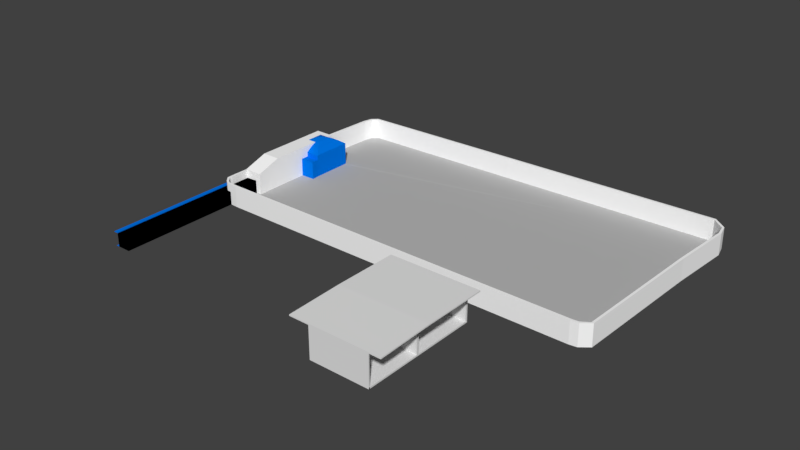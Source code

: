 # Source: esse_vai.blend  (saved by Blender 2.79.0; exported with 4.5.12 LTS)
import bpy
from mathutils import Matrix  # noqa: F401  (used for matrix-valued properties, if any)

bpy.ops.wm.read_factory_settings(use_empty=True)
scene = bpy.context.scene
scene.name = 'Scene'

# ---- collections
col_collection_1 = bpy.data.collections.new('Collection 1'); scene.collection.children.link(col_collection_1)

# ---- materials (node trees are filled in below, after node groups)
mat_piso = bpy.data.materials.new('piso')
mat_piso.alpha_threshold = 0.0
mat_piso.use_transparent_shadow = False
mat_piso.diffuse_color = (0.8, 0.7461, 0.6541, 1.0)
mat_piso.roughness = 0.5
mat_agua = bpy.data.materials.new('agua')
mat_agua.alpha_threshold = 0.0
mat_agua.use_transparent_shadow = False
mat_agua.diffuse_color = (0.007238, 0.3465, 0.8, 1.0)
mat_agua.roughness = 0.5
mat_boia = bpy.data.materials.new('boia')
mat_boia.alpha_threshold = 0.0
mat_boia.use_transparent_shadow = False
mat_boia.diffuse_color = (0.8, 0.678, 0.01439, 1.0)
mat_boia.roughness = 0.5
mat_boia.specular_intensity = 0.1756
mat_piso_001 = bpy.data.materials.new('piso.001')
mat_piso_001.alpha_threshold = 0.0
mat_piso_001.use_transparent_shadow = False
mat_piso_001.diffuse_color = (0.8, 0.7461, 0.6541, 1.0)
mat_piso_001.roughness = 0.5
mat_agua_001 = bpy.data.materials.new('agua.001')
mat_agua_001.alpha_threshold = 0.0
mat_agua_001.use_transparent_shadow = False
mat_agua_001.diffuse_color = (0.007238, 0.3465, 0.8, 1.0)
mat_agua_001.roughness = 0.5
mat_boia_001 = bpy.data.materials.new('boia.001')
mat_boia_001.alpha_threshold = 0.0
mat_boia_001.use_transparent_shadow = False
mat_boia_001.diffuse_color = (0.8, 0.678, 0.01439, 1.0)
mat_boia_001.roughness = 0.5
mat_boia_001.specular_intensity = 0.1756
mat_a = bpy.data.materials.new('A')
mat_a.alpha_threshold = 0.0
mat_a.use_transparent_shadow = False
mat_a.diffuse_color = (0.0, 0.1785, 0.8, 1.0)
mat_a.roughness = 0.5
mat_a.specular_intensity = 0.02632
mat_a_004 = bpy.data.materials.new('A.004')
mat_a_004.alpha_threshold = 0.0
mat_a_004.use_transparent_shadow = False
mat_a_004.diffuse_color = (0.0, 0.1785, 0.8, 1.0)
mat_a_004.roughness = 0.5
mat_a_004.specular_intensity = 0.02632
mat_a_005 = bpy.data.materials.new('A.005')
mat_a_005.alpha_threshold = 0.0
mat_a_005.use_transparent_shadow = False
mat_a_005.diffuse_color = (0.0, 0.1785, 0.8, 1.0)
mat_a_005.roughness = 0.5
mat_a_005.specular_intensity = 0.02632
mat_a_006 = bpy.data.materials.new('A.006')
mat_a_006.alpha_threshold = 0.0
mat_a_006.use_transparent_shadow = False
mat_a_006.diffuse_color = (0.0, 0.1785, 0.8, 1.0)
mat_a_006.roughness = 0.5
mat_a_006.specular_intensity = 0.02632
mat_a_007 = bpy.data.materials.new('A.007')
mat_a_007.alpha_threshold = 0.0
mat_a_007.use_transparent_shadow = False
mat_a_007.diffuse_color = (0.0, 0.1785, 0.8, 1.0)
mat_a_007.roughness = 0.5
mat_a_007.specular_intensity = 0.02632
mat_a_008 = bpy.data.materials.new('A.008')
mat_a_008.alpha_threshold = 0.0
mat_a_008.use_transparent_shadow = False
mat_a_008.diffuse_color = (0.0, 0.1785, 0.8, 1.0)
mat_a_008.roughness = 0.5
mat_a_008.specular_intensity = 0.02632
mat_branco = bpy.data.materials.new('branco')
mat_branco.alpha_threshold = 0.0
mat_branco.use_transparent_shadow = False
mat_branco.diffuse_color = (1.0, 1.0, 1.0, 1.0)
mat_branco.roughness = 0.5
mat_branco.specular_intensity = 0.0
mat_chao = bpy.data.materials.new('chao')
mat_chao.alpha_threshold = 0.0
mat_chao.use_transparent_shadow = False
mat_chao.diffuse_color = (0.4869, 0.4869, 0.4869, 1.0)
mat_chao.roughness = 0.5

# ---- material node trees

# ---- world
world_world = bpy.data.worlds.new('World'); scene.world = world_world
world_world.color = (0.05088, 0.05088, 0.05088)
world_world.use_sun_shadow = False
world_world.sun_shadow_jitter_overblur = 0.0
world_world.cycles.sampling_method = 'MANUAL'

# ---- meshes
me_plane_003 = bpy.data.meshes.new('Plane.003')
me_plane_003.from_pydata([(-0.2628, -0.801, 0.07502), (-0.2628, -0.801, 0.09745), (-0.2628, 0.8015, 0.07502), (-0.2628, 0.8015, 0.09745), (-0.2294, -0.801, 0.07502), (-0.2294, -0.801, 0.09745), (-0.2294, 0.8015, 0.07502), (-0.2294, 0.8015, 0.09745), (0.2014, -0.801, 0.07502), (0.2014, -0.801, 0.09745), (0.2014, 0.8015, 0.07502), (0.2014, 0.8015, 0.09745), (0.2348, -0.801, 0.07502), (0.2348, -0.801, 0.09745), (0.2348, 0.8015, 0.07502), (0.2348, 0.8015, 0.09745)], [], [(0, 1, 3, 2), (2, 3, 7, 6), (6, 7, 5, 4), (4, 5, 1, 0), (2, 6, 4, 0), (7, 3, 1, 5), (8, 9, 11, 10), (10, 11, 15, 14), (14, 15, 13, 12), (12, 13, 9, 8), (10, 14, 12, 8), (15, 11, 9, 13)])
me_plane_003.polygons.foreach_set('material_index', [2, 2, 2, 2, 2, 2, 5, 5, 5, 5, 5, 5])
me_plane_003.materials.append(mat_piso)
me_plane_003.materials.append(mat_agua)
me_plane_003.materials.append(mat_boia)
me_plane_003.materials.append(mat_piso_001)
me_plane_003.materials.append(mat_agua_001)
me_plane_003.materials.append(mat_boia_001)
me_plane_003.use_remesh_preserve_volume = False
me_plane_003.use_remesh_preserve_attributes = False
me_plane_003.use_mirror_vertex_groups = False
me_plane_003.update()
me_plane_001 = bpy.data.meshes.new('Plane.001')
me_plane_001.from_pydata([(-1.0, -1.0, 0.0), (1.0, -1.0, 0.0), (-1.0, 1.0, 0.0), (1.0, 1.0, 0.0), (-1.0, 1.0, 0.05136), (-1.0, -1.0, 0.05136), (1.0, -1.0, 0.05136), (1.0, 1.0, 0.05136), (-1.0, 1.0, 0.1009), (-1.0, -1.0, 0.1009), (1.0, -1.0, 0.1009), (1.0, 1.0, 0.1009), (-0.5329, 0.8108, 0.1158), (-0.5329, -0.8108, 0.1158), (0.5187, -0.8108, 0.1158), (0.5187, 0.8108, 0.1158), (-0.5329, 0.8108, 0.03247), (-0.5329, -0.8108, 0.03247), (0.5187, -0.8108, 0.03247), (0.5187, 0.8108, 0.03247)], [], [(0, 2, 3, 1), (6, 7, 11, 10), (1, 3, 7, 6), (2, 0, 5, 4), (3, 2, 4, 7), (0, 1, 6, 5), (11, 8, 12, 15), (4, 5, 9, 8), (7, 4, 8, 11), (5, 6, 10, 9), (14, 15, 19, 18), (9, 10, 14, 13), (10, 11, 15, 14), (8, 9, 13, 12), (17, 18, 19, 16), (12, 13, 17, 16), (15, 12, 16, 19), (13, 14, 18, 17)])
me_plane_001.polygons.foreach_set('material_index', [0, 0, 0, 0, 0, 0, 0, 0, 0, 0, 1, 0, 0, 0, 1, 1, 1, 1])
me_plane_001.materials.append(mat_piso)
me_plane_001.materials.append(mat_agua)
me_plane_001.materials.append(mat_boia)
me_plane_001.use_remesh_preserve_volume = False
me_plane_001.use_remesh_preserve_attributes = False
me_plane_001.use_mirror_vertex_groups = False
me_plane_001.update()
me_cube_001 = bpy.data.meshes.new('Cube.001')
me_cube_001.from_pydata([(-1.0, -1.0, -1.0), (-1.0, -1.0, 1.0), (-1.0, 1.0, -1.0), (-1.0, 1.0, 1.0), (1.0, -1.0, -1.0), (1.0, -1.0, 1.0), (1.0, 1.0, -1.0), (1.0, 1.0, 1.0)], [], [(0, 1, 3, 2), (2, 3, 7, 6), (6, 7, 5, 4), (4, 5, 1, 0), (2, 6, 4, 0), (7, 3, 1, 5)])
me_cube_001.materials.append(mat_a)
me_cube_001.use_remesh_preserve_volume = False
me_cube_001.use_remesh_preserve_attributes = False
me_cube_001.use_mirror_vertex_groups = False
me_cube_001.update()
me_cube_007 = bpy.data.meshes.new('Cube.007')
me_cube_007.from_pydata([(-1.0, -0.234, -1.0), (-1.0, -0.234, 1.704), (-1.0, 1.0, -1.0), (-1.0, 1.0, 1.0), (3.861, -0.234, -1.0), (3.861, -0.234, 1.704), (3.861, 1.0, -1.0), (3.861, 1.0, 1.0), (-0.3081, -0.2631, -1.0), (-0.3081, -0.2631, 1.704), (1.625, -0.2631, 1.704), (1.625, -0.2631, -1.0), (-0.3081, -0.2958, -1.0), (-0.3081, -0.2958, 1.704), (1.625, -0.2958, 1.704), (1.625, -0.2958, -1.0), (-0.3081, -0.2958, -0.3798), (1.625, -0.2958, -0.3798), (1.625, -0.9104, -0.7643), (1.625, -0.9104, -1.0), (-0.3081, -0.9104, -1.0), (-0.3081, -0.9104, -0.7643), (3.937, -0.4719, 1.704), (3.937, -0.4719, -1.0), (1.696, -0.479, 1.704), (1.696, -0.479, -1.0), (1.635, -0.2953, 1.173), (1.635, -0.2953, -0.686), (1.684, -0.4434, 1.173), (1.684, -0.4434, -0.686), (2.561, -0.2929, 1.173), (2.561, -0.2929, -0.686), (2.61, -0.441, 1.173), (2.61, -0.441, -0.686), (-1.0, -0.234, 2.405), (-1.0, 1.0, 2.405), (3.861, 1.0, 2.405), (3.861, -0.234, 2.405), (-0.2978, -0.05569, 3.031), (-0.2978, 0.8217, 3.031), (3.158, 0.8217, 3.031), (3.158, -0.05569, 3.031), (0.531, 0.1547, 3.55), (0.531, 0.6113, 3.55), (2.33, 0.6113, 3.55), (2.33, 0.1547, 3.55), (1.252, 0.3378, 3.839), (1.252, 0.4283, 3.839), (1.609, 0.4283, 3.839), (1.609, 0.3378, 3.839), (-0.1864, -0.2674, -0.3335), (-0.1864, -0.2674, 1.623), (1.503, -0.2674, 1.623), (1.503, -0.2674, -0.3335), (-0.1864, 0.4827, -0.3335), (-0.1864, 0.4827, 1.623), (1.503, 0.4827, 1.623), (1.503, 0.4827, -0.3335), (2.404, -0.2674, 1.623), (2.404, -0.2674, -0.3335), (2.404, 0.4827, 1.623), (2.404, 0.4827, -0.3335), (-0.3735, -0.2958, -1.0), (-0.3735, -0.2958, -0.3798), (-0.3735, -0.9104, -1.0), (-0.3735, -0.9104, -0.7643), (-0.3081, -0.9104, -0.07809), (-0.3081, -0.2958, 0.3064), (-0.3735, -0.9104, -0.07809), (-0.3735, -0.2958, 0.3064)], [], [(0, 1, 3, 2), (6, 7, 5, 4), (5, 1, 9, 10), (2, 6, 4, 0), (3, 1, 34, 35), (10, 9, 13, 14), (5, 10, 24, 22), (1, 0, 8, 9), (0, 4, 11, 8), (13, 16, 50, 51), (11, 10, 14, 17, 15), (8, 11, 15, 12), (9, 8, 12, 16, 13), (16, 12, 62, 63), (19, 18, 21, 20), (12, 15, 19, 20), (15, 17, 18, 19), (17, 16, 21, 18), (23, 22, 24, 25), (10, 11, 27, 26), (4, 5, 22, 23), (11, 4, 23, 25), (27, 29, 33, 31), (25, 24, 28, 29), (11, 25, 29, 27), (24, 10, 26, 28), (30, 31, 33, 32), (29, 28, 32, 33), (28, 26, 30, 32), (26, 27, 31, 30), (34, 37, 41, 38), (1, 5, 37, 34), (5, 7, 36, 37), (40, 39, 43, 44), (36, 35, 39, 40), (37, 36, 40, 41), (35, 34, 38, 39), (45, 44, 48, 49), (41, 40, 44, 45), (39, 38, 42, 43), (38, 41, 45, 42), (48, 47, 46, 49), (43, 42, 46, 47), (42, 45, 49, 46), (44, 43, 47, 48), (56, 57, 61, 60), (17, 14, 52, 53), (14, 13, 51, 52), (16, 17, 53, 50), (57, 56, 55, 54), (51, 50, 54, 55), (50, 53, 57, 54), (52, 51, 55, 56), (59, 58, 60, 61), (53, 52, 58, 59), (57, 53, 59, 61), (52, 56, 60, 58), (63, 62, 64, 65), (12, 20, 64, 62), (20, 21, 65, 64), (65, 21, 66, 68), (66, 67, 69, 68), (21, 16, 67, 66), (16, 63, 69, 67), (63, 65, 68, 69), (2, 3, 35, 36, 7, 6)])
me_cube_007.materials.append(mat_a_004)
me_cube_007.use_remesh_preserve_volume = False
me_cube_007.use_remesh_preserve_attributes = False
me_cube_007.use_mirror_vertex_groups = False
me_cube_007.update()
me_cube_008 = bpy.data.meshes.new('Cube.008')
me_cube_008.from_pydata([(-1.0, -0.4434, -1.0), (-1.0, -0.4434, 1.0), (-1.0, 1.0, -1.0), (-1.0, 1.0, 1.0), (1.0, -0.4434, -1.0), (1.0, -0.4434, 1.0), (1.0, 1.0, -1.0), (1.0, 1.0, 1.0), (1.0, 0.1466, -1.0), (1.0, 0.1466, 1.0), (-1.0, -0.4434, 1.103), (-1.0, 1.0, 1.103), (1.0, 1.0, 1.103), (1.0, -0.03053, 1.103), (1.0, -0.4434, 1.103), (-1.0, 1.0, -1.122), (-1.0, -0.4434, -1.122), (1.0, 1.0, -1.122), (1.0, -0.03053, -1.122), (1.0, -0.4434, -1.122), (2.715, -0.03053, -1.0), (2.715, 1.0, -1.0), (2.715, -0.03053, 1.0), (2.715, -0.4434, 1.0), (2.715, -0.4434, -1.0), (2.715, 1.0, 1.0), (2.715, -0.03053, 1.103), (2.715, -0.4434, 1.103), (2.715, 1.0, 1.103), (2.715, -0.03053, -1.122), (2.715, 1.0, -1.122), (2.715, -0.4434, -1.122), (1.0, 0.7975, -1.0), (1.0, 0.7975, 1.0), (-0.03909, 0.7975, 1.0), (-0.03909, 0.1466, 1.0), (-0.03909, 0.1466, -1.0), (-0.03909, 0.7975, -1.0)], [], [(0, 1, 3, 2), (2, 3, 7, 6), (8, 9, 5, 4), (4, 5, 1, 0), (2, 6, 17, 15), (17, 6, 21, 30), (32, 33, 34, 37), (12, 11, 10, 14, 13), (3, 1, 10, 11), (1, 5, 14, 10), (7, 3, 11, 12), (12, 13, 26, 28), (15, 17, 18, 19, 16), (0, 2, 15, 16), (8, 4, 24, 20), (19, 18, 29, 31), (4, 0, 16, 19), (22, 25, 28, 26), (23, 22, 26, 27), (21, 20, 29, 30), (20, 24, 31, 29), (9, 33, 7, 25, 22), (7, 12, 28, 25), (18, 17, 30, 29), (4, 19, 31, 24), (13, 14, 27, 26), (6, 32, 8, 20, 21), (14, 5, 23, 27), (5, 9, 22, 23), (6, 7, 33, 32), (37, 34, 35, 36), (8, 32, 37, 36), (33, 9, 35, 34), (9, 8, 36, 35)])
me_cube_008.materials.append(mat_a_005)
me_cube_008.use_remesh_preserve_volume = False
me_cube_008.use_remesh_preserve_attributes = False
me_cube_008.use_mirror_vertex_groups = False
me_cube_008.update()
me_cube_009 = bpy.data.meshes.new('Cube.009')
me_cube_009.from_pydata([(-1.0, -0.4434, -1.0), (-1.0, -0.4434, 1.0), (-1.0, 1.0, -1.0), (-1.0, 1.0, 1.0), (0.07532, -0.4434, -1.0), (0.07532, -0.4434, 1.0), (0.1798, 1.0, -1.0), (0.1798, 1.0, 1.0), (1.0, 0.3968, -1.0), (1.0, 0.3968, 1.0), (-1.0, 1.0, -1.122), (-1.0, -0.4434, -1.122), (1.0, 1.0, -1.122), (1.0, -0.03053, -1.122), (1.0, -0.4434, -1.122), (2.099, -0.03053, -1.0), (2.099, 1.0, -1.0), (2.099, -0.4434, -1.0), (2.099, -0.03053, -1.122), (2.099, 1.0, -1.122), (2.099, -0.4434, -1.122), (1.0, 0.7975, -1.0), (1.0, 0.7975, 1.0), (-0.03909, 0.7975, 1.0), (-0.03909, 0.3968, 1.0), (-0.03909, 0.3968, -1.0), (-0.03909, 0.7975, -1.0), (1.0, 0.1415, 1.0), (1.0, 0.1415, -1.0), (1.0, -0.3104, 1.0), (1.0, -0.3104, -1.0), (0.02637, -0.3104, -1.0), (0.02637, 0.1415, -1.0), (0.02637, 0.1415, 1.0), (0.02637, -0.3104, 1.0), (-1.0, -0.4434, 1.132), (-1.0, 1.0, 1.132), (0.1798, 1.0, 1.132), (1.0, -0.3104, 1.132), (0.07532, -0.4434, 1.132), (1.0, 0.7975, 1.132), (1.0, 0.3968, 1.132), (1.0, 0.1415, 1.132)], [], [(0, 1, 3, 2), (2, 3, 7, 6), (30, 29, 5, 4), (4, 5, 1, 0), (2, 6, 12, 10), (12, 6, 16, 19), (21, 22, 23, 26), (10, 12, 13, 14, 11), (0, 2, 10, 11), (8, 28, 30, 4, 17, 15), (14, 13, 18, 20), (4, 0, 11, 14), (16, 15, 18, 19), (15, 17, 20, 18), (13, 12, 19, 18), (4, 14, 20, 17), (6, 21, 8, 15, 16), (27, 9, 41, 42), (6, 7, 22, 21), (26, 23, 24, 25), (8, 21, 26, 25), (22, 9, 24, 23), (9, 8, 25, 24), (8, 9, 27, 28), (28, 27, 33, 32), (32, 33, 34, 31), (29, 30, 31, 34), (27, 29, 34, 33), (30, 28, 32, 31), (35, 39, 38, 42, 41, 40, 37, 36), (9, 22, 40, 41), (3, 1, 35, 36), (1, 5, 39, 35), (29, 27, 42, 38), (22, 7, 37, 40), (7, 3, 36, 37), (5, 29, 38, 39)])
me_cube_009.materials.append(mat_a_006)
me_cube_009.use_remesh_preserve_volume = False
me_cube_009.use_remesh_preserve_attributes = False
me_cube_009.use_mirror_vertex_groups = False
me_cube_009.update()
me_plane_002 = bpy.data.meshes.new('Plane.002')
me_plane_002.from_pydata([(-1.0, 1.0, 0.05136), (-1.0, -1.0, 0.05136), (1.0, -1.0, 0.05136), (1.0, 1.0, 0.05136), (-1.0, -1.079, 0.05136), (1.0, -1.079, 0.05136), (-1.0, -2.897, 0.0), (1.0, -2.897, 0.0), (-1.0, -2.897, 0.05136), (1.0, -2.897, 0.05136), (-1.0, -2.933, 0.0), (1.0, -2.933, 0.0), (-1.0, -2.933, 0.05136), (1.0, -2.933, 0.05136), (1.0, 1.071, 0.0), (-1.0, 1.071, 0.0), (-1.0, -1.0, 1.104), (1.0, -1.0, 1.104), (1.0, 1.0, 1.104), (-1.0, 1.0, 1.104), (-1.0, -1.079, 1.104), (1.0, -1.079, 1.104), (-1.0, -2.897, 1.052), (1.0, -2.897, 1.052), (-1.0, -2.933, 1.052), (1.0, -2.933, 1.052), (1.0, 1.071, 1.104), (-1.0, 1.071, 1.104), (1.398, -1.0, 1.104), (1.398, -1.079, 1.104), (1.398, 1.0, 1.104), (1.398, 1.071, 1.104), (1.398, -2.933, 1.052), (1.398, -1.0, 1.145), (1.398, -1.079, 1.145), (1.398, 1.0, 1.145), (1.398, 1.071, 1.145), (1.398, -2.933, 1.094), (-1.67, -1.0, 1.104), (-1.67, -1.079, 1.104), (-1.67, 1.0, 1.104), (-1.67, 1.071, 1.104), (-1.67, -2.933, 1.052), (-1.67, -1.0, 1.145), (-1.67, -1.079, 1.145), (-1.67, 1.0, 1.145), (-1.67, 1.071, 1.145), (-1.67, -2.933, 1.094)], [(10, 11)], [(1, 2, 3, 0), (5, 4, 8, 9), (24, 42, 47, 37, 32, 25), (5, 9, 13, 11, 7, 14, 26, 18, 3, 2, 17, 21), (16, 20, 39, 38), (22, 23, 25, 24), (16, 19, 40, 38), (7, 11, 25, 23), (10, 6, 22, 24), (15, 6, 10, 12, 8, 4, 20, 16, 1, 0, 19, 27), (2, 1, 16, 17), (6, 7, 23, 22), (4, 5, 21, 20), (6, 10, 24, 25, 11, 7), (0, 3, 18, 19), (36, 31, 26, 14, 15, 27, 41, 46), (43, 44, 34, 33), (35, 36, 46, 45), (35, 33, 43, 45), (37, 47, 44, 34), (27, 19, 40, 41), (21, 25, 32, 29), (21, 17, 28, 29), (29, 32, 37, 34), (29, 28, 33, 34), (30, 31, 36, 35), (30, 28, 33, 35), (18, 26, 31, 30), (18, 17, 28, 30), (14, 7, 6, 15), (38, 40, 45, 43), (41, 40, 45, 46), (38, 39, 44, 43), (42, 39, 44, 47), (24, 20, 39, 42)])
me_plane_002.use_remesh_preserve_volume = False
me_plane_002.use_remesh_preserve_attributes = False
me_plane_002.use_mirror_vertex_groups = False
me_plane_002.update()
me_cube_010 = bpy.data.meshes.new('Cube.010')
me_cube_010.from_pydata([(-1.0, -6.88, -1.0), (-1.0, -6.88, 1.0), (-1.0, 1.394, -1.0), (-1.0, 1.394, 1.0), (1.0, -6.88, -1.0), (1.0, -6.88, 1.0), (1.0, 1.394, -1.0), (1.0, 1.394, 1.0)], [], [(0, 1, 3, 2), (2, 3, 7, 6), (6, 7, 5, 4), (4, 5, 1, 0), (2, 6, 4, 0), (7, 3, 1, 5)])
me_cube_010.materials.append(mat_a_007)
me_cube_010.use_remesh_preserve_volume = False
me_cube_010.use_remesh_preserve_attributes = False
me_cube_010.use_mirror_vertex_groups = False
me_cube_010.update()
me_cube_011 = bpy.data.meshes.new('Cube.011')
me_cube_011.from_pydata([(-1.0, -6.88, -1.0), (-1.0, -6.88, 1.0), (-1.0, 1.394, -1.0), (-1.0, 1.394, 1.0), (1.0, -6.88, -1.0), (1.0, -6.88, 1.0), (1.0, 1.394, -1.0), (1.0, 1.394, 1.0), (-1.0, -1.414, -1.0), (-1.0, -1.414, 1.0), (-1.0, -3.211, -1.0), (-1.0, -3.211, 1.0), (-1.0, -0.8269, 1.0), (-1.0, -0.8269, -1.0), (-1.0, -6.587, -1.0), (-1.0, -6.587, 1.0), (-2.566, -0.7338, 1.0), (-2.499, 1.394, 1.0), (-2.499, 1.394, -1.0), (-2.566, -0.7338, -1.0), (-2.967, -0.5918, 1.0), (-3.034, 1.394, 1.0), (-3.034, 1.394, -1.0), (-2.967, -0.5918, -1.0), (-1.643, -6.88, 1.0), (-1.643, -1.414, 1.0), (-1.643, -3.211, 1.0), (-1.643, -6.587, 1.0), (-1.553, -6.88, -1.0), (-1.553, -1.414, -1.0), (-1.553, -3.211, -1.0), (-1.553, -6.587, -1.0), (-1.553, -1.414, -0.6395), (-1.553, -3.211, -0.6395), (-1.553, -2.313, -0.05227), (-1.0, -0.8269, 1.101), (-1.0, 1.394, 1.101), (-1.0, -3.211, 1.101), (-1.0, -1.414, 1.101), (-1.0, -6.587, 1.101), (-1.0, -6.88, 1.101), (-2.566, -0.7338, 1.101), (-2.499, 1.394, 1.101), (-2.967, -0.5918, 1.101), (-3.034, 1.394, 1.101), (-1.643, -3.211, 1.101), (-1.643, -1.414, 1.101), (-1.643, -6.587, 1.101), (-1.643, -6.88, 1.101), (-1.0, -3.177, 0.9615), (-1.0, -1.449, 0.9615), (-1.0, -1.449, -0.9615), (-1.0, -3.177, -0.9615), (0.6247, -3.177, 0.9615), (0.6247, -1.449, 0.9615), (0.6247, -1.449, -0.9615), (0.6247, -3.177, -0.9615), (-0.9558, -0.5348, 0.9092), (-0.9558, -0.5348, -0.9092), (0.5805, -0.5348, 0.9092), (0.5805, -0.5348, -0.9092), (-0.9572, -4.374, 0.9109), (-0.9572, -4.374, -0.9109), (0.5819, -4.374, 0.9109), (0.5819, -4.374, -0.9109)], [], [(3, 2, 18, 17), (2, 3, 7, 6), (6, 7, 5, 4), (4, 5, 1, 0), (2, 6, 4, 0, 14, 10, 8, 13), (7, 3, 12, 9, 11, 15, 1, 5), (9, 8, 51, 50), (14, 15, 11, 10), (8, 9, 12, 13), (0, 1, 15, 14), (17, 18, 22, 21), (2, 13, 19, 18), (24, 27, 47, 48), (13, 12, 16, 19), (13, 19, 8), (3, 17, 42, 36), (16, 9, 8, 19), (23, 20, 21, 22), (18, 19, 23, 22), (27, 26, 45, 47), (19, 16, 20, 23), (9, 11, 37, 38), (26, 25, 46, 45), (21, 20, 43, 44), (14, 10, 30, 31), (10, 8, 29, 30), (0, 14, 31, 28), (30, 29, 32, 34, 33), (29, 19, 8), (20, 16, 41, 43), (35, 36, 42, 41), (41, 35, 38), (41, 42, 44, 43), (39, 40, 48, 47), (37, 39, 47, 45), (38, 37, 45, 46), (46, 41, 38), (15, 1, 40, 39), (11, 15, 39, 37), (1, 24, 48, 40), (25, 16, 41, 46), (12, 3, 36, 35), (17, 21, 44, 42), (12, 9, 38, 35), (52, 49, 61, 62), (10, 11, 49, 52), (8, 10, 52, 51), (11, 9, 50, 49), (56, 53, 54, 55), (51, 55, 60, 58), (51, 52, 56, 55), (49, 50, 54, 53), (57, 58, 60, 59), (50, 51, 58, 57), (54, 50, 57, 59), (55, 54, 59, 60), (62, 61, 63, 64), (49, 53, 63, 61), (56, 52, 62, 64), (53, 56, 64, 63)])
me_cube_011.materials.append(mat_a_008)
me_cube_011.use_remesh_preserve_volume = False
me_cube_011.use_remesh_preserve_attributes = False
me_cube_011.use_mirror_vertex_groups = False
me_cube_011.update()
me_cube_012 = bpy.data.meshes.new('Cube.012')
me_cube_012.from_pydata([(-1.0, -1.476, -1.0), (-1.0, -1.476, 3.465), (-1.0, 0.8234, -1.0), (-1.0, 0.8234, 3.465), (1.782, -1.476, -1.0), (1.782, -1.476, 3.465), (1.782, 0.8234, -1.0), (1.782, 0.8234, 3.465), (-1.0, -0.1596, -1.0), (-1.0, -0.1596, 3.465), (-1.0, -1.476, 1.817), (-1.0, -0.1596, 1.817), (-1.0, -0.3879, -0.2647), (-1.0, -1.247, -0.2647), (-1.0, -0.3879, 1.817), (-1.0, -1.247, 1.817), (1.42, -0.3879, -0.2647), (1.42, -1.247, -0.2647), (1.42, -0.3879, 1.817), (1.42, -1.247, 1.817), (-1.835, -0.1596, -1.0), (-1.914, -1.476, -1.0), (-1.835, -0.3879, -0.2647), (-1.835, -1.241, -0.2647), (-1.0, -0.8177, -0.2647), (-1.914, -0.8177, -1.0), (-1.835, -0.8177, -0.2647), (-1.92, -0.1596, -1.0), (-1.92, -0.3879, -0.2647), (-1.92, -0.8177, -1.0), (-1.92, -0.8177, -0.2647), (-1.835, -0.1666, -0.4731), (-1.835, -0.3949, 0.2622), (-1.835, -0.8247, 0.2622), (-1.92, -0.1666, -0.4731), (-1.92, -0.3949, 0.2622), (-1.92, -0.8247, 0.2622), (-1.914, -1.244, -1.0), (-1.914, -0.8177, -0.8363), (-1.914, -1.244, -0.8363), (-1.711, -0.8177, -0.8363), (-1.711, -1.244, -0.8363), (-1.711, -0.8177, -0.6287), (-1.711, -1.244, -0.6287), (-1.519, -0.8177, -0.6287), (-1.519, -1.244, -0.6287), (-1.519, -0.8177, -0.446), (-1.519, -1.244, -0.446), (-1.303, -0.8177, -0.446), (-1.303, -1.244, -0.446), (-1.303, -0.8177, -0.3033), (-1.303, -1.244, -0.3033), (-1.072, -0.8177, -0.3033), (-1.072, -1.244, -0.3033), (-0.7553, -0.3879, 1.454), (-0.7553, -0.3879, -0.2068), (1.175, -0.3879, 1.454), (1.175, -0.3879, -0.2068), (-0.7553, 0.126, 1.454), (-0.7553, 0.126, -0.2068), (1.175, 0.126, 1.454), (1.175, 0.126, -0.2068), (-1.0, -2.221, 1.817), (-1.0, -2.221, 2.21), (1.782, -2.221, 2.21), (1.782, -2.221, -1.0), (-1.0, -2.221, -1.0), (-1.028, -2.251, 1.817), (-1.028, -2.251, 2.21), (-0.6723, -2.251, 2.21), (-0.6723, -2.251, -1.0), (-1.028, -2.251, -1.0), (-1.028, -2.828, 1.817), (-1.028, -2.828, 2.21), (-0.6723, -2.828, 2.21), (-0.6723, -2.828, -1.0), (-1.028, -2.828, -1.0), (-0.9941, -2.956, 1.817), (-0.9941, -2.956, 2.21), (-0.7232, -2.91, 2.21), (-0.7232, -2.91, -1.0), (-0.9941, -2.956, -1.0), (-0.2716, -3.125, 1.817), (-0.2716, -3.125, 2.21), (-0.05618, -3.069, 2.21), (-0.05618, -3.069, -1.0), (-0.2716, -3.125, -1.0), (0.3681, -3.217, 1.817), (0.3681, -3.217, 2.21), (0.3903, -3.146, 2.21), (0.3903, -3.146, -1.0), (0.3681, -3.217, -1.0), (2.175, -3.237, 1.819), (2.174, -3.236, 2.212), (2.135, -3.165, 2.208), (2.14, -3.172, -1.002), (2.179, -3.243, -0.9983), (57.54, -3.264, 1.837), (57.54, -3.263, 2.23), (57.5, -3.192, 2.226), (57.51, -3.199, -0.9838), (57.55, -3.27, -0.9799), (58.66, -3.236, 1.837), (58.66, -3.235, 2.23), (58.44, -3.178, 2.227), (58.47, -3.183, -0.9835), (58.68, -3.24, -0.9796), (59.95, -3.032, 1.838), (59.94, -3.032, 2.231), (59.59, -3.028, 2.227), (59.62, -3.028, -0.9831), (59.98, -3.033, -0.9792), (60.68, 1.003, 1.844), (60.68, 1.003, 2.237), (60.32, 1.008, 2.233), (60.36, 1.007, -0.9771), (60.71, 1.003, -0.9732), (61.3, 2.876, 1.847), (61.29, 2.876, 2.24), (60.95, 2.859, 2.236), (60.98, 2.861, -0.9744), (61.33, 2.877, -0.9705), (60.84, 3.241, 1.847), (60.83, 3.24, 2.24), (60.61, 3.185, 2.236), (60.63, 3.191, -0.9738), (60.85, 3.246, -0.97), (58.91, 3.553, 1.848), (58.91, 3.552, 2.241), (58.87, 3.482, 2.237), (58.87, 3.489, -0.9731), (58.91, 3.559, -0.9693), (0.9155, 3.24, 1.858), (0.9184, 3.239, 2.251), (1.153, 3.186, 2.247), (1.129, 3.191, -0.9631), (0.8946, 3.244, -0.9592), (0.02724, 3.077, 1.858), (0.03145, 3.077, 2.251), (0.3782, 3.061, 2.247), (0.3439, 3.063, -0.9627), (-0.00293, 3.079, -0.9589), (-0.2904, 2.799, 1.859), (-0.2862, 2.798, 2.252), (0.06058, 2.783, 2.248), (0.02621, 2.784, -0.9623), (-0.3206, 2.8, -0.9584), (-0.7975, 0.8217, 1.861), (-0.7932, 0.8218, 2.254), (-0.4381, 0.8259, 2.251), (-0.4731, 0.8253, -0.9595), (-0.8281, 0.8212, -0.9556)], [], [(8, 11, 9, 3, 2), (2, 3, 7, 6), (6, 7, 5, 4), (10, 0, 66, 62), (2, 6, 4, 0, 8), (7, 3, 9, 1, 5), (10, 1, 9, 11), (11, 8, 12, 14), (12, 24, 13, 17, 16), (10, 11, 14, 15), (0, 10, 15, 13), (24, 12, 22, 26), (17, 19, 18, 16), (15, 14, 18, 19), (12, 16, 57, 55), (13, 15, 19, 17), (23, 13, 37), (0, 13, 23, 21), (8, 0, 21, 37, 25, 20), (12, 8, 20, 22), (28, 30, 36, 35), (21, 23, 37), (27, 29, 30, 28), (25, 26, 30, 29), (20, 25, 29, 27), (20, 27, 34, 31), (32, 31, 34, 35), (33, 32, 35, 36), (22, 20, 31, 32), (27, 28, 35, 34), (26, 22, 32, 33), (30, 26, 33, 36), (24, 26, 29), (25, 37, 39, 38), (38, 39, 41, 40), (40, 41, 43, 42), (42, 43, 45, 44), (44, 45, 47, 46), (46, 47, 49, 48), (48, 49, 51, 50), (50, 51, 53, 52), (13, 24, 52, 53), (55, 57, 61, 59), (16, 18, 56, 57), (18, 14, 54, 56), (14, 12, 55, 54), (58, 59, 61, 60), (54, 55, 59, 58), (56, 54, 58, 60), (57, 56, 60, 61), (65, 64, 69, 70), (5, 1, 63, 64), (4, 5, 64, 65), (1, 10, 62, 63), (0, 4, 65, 66), (71, 70, 75, 76), (62, 66, 71, 67), (66, 65, 70, 71), (63, 62, 67, 68), (64, 63, 68, 69), (74, 73, 78, 79), (68, 67, 72, 73), (69, 68, 73, 74), (70, 69, 74, 75), (67, 71, 76, 72), (77, 81, 86, 82), (75, 74, 79, 80), (72, 76, 81, 77), (76, 75, 80, 81), (73, 72, 77, 78), (84, 83, 88, 89), (81, 80, 85, 86), (78, 77, 82, 83), (79, 78, 83, 84), (80, 79, 84, 85), (87, 91, 96, 92), (85, 84, 89, 90), (82, 86, 91, 87), (86, 85, 90, 91), (83, 82, 87, 88), (94, 93, 98, 99), (91, 90, 95, 96), (88, 87, 92, 93), (89, 88, 93, 94), (90, 89, 94, 95), (97, 101, 106, 102), (95, 94, 99, 100), (92, 96, 101, 97), (96, 95, 100, 101), (93, 92, 97, 98), (104, 103, 108, 109), (101, 100, 105, 106), (98, 97, 102, 103), (99, 98, 103, 104), (100, 99, 104, 105), (107, 111, 116, 112), (105, 104, 109, 110), (102, 106, 111, 107), (106, 105, 110, 111), (103, 102, 107, 108), (113, 112, 117, 118), (111, 110, 115, 116), (108, 107, 112, 113), (109, 108, 113, 114), (110, 109, 114, 115), (120, 119, 124, 125), (114, 113, 118, 119), (115, 114, 119, 120), (112, 116, 121, 117), (116, 115, 120, 121), (126, 125, 130, 131), (117, 121, 126, 122), (121, 120, 125, 126), (118, 117, 122, 123), (119, 118, 123, 124), (129, 128, 133, 134), (123, 122, 127, 128), (124, 123, 128, 129), (125, 124, 129, 130), (122, 126, 131, 127), (132, 136, 141, 137), (130, 129, 134, 135), (127, 131, 136, 132), (131, 130, 135, 136), (128, 127, 132, 133), (139, 138, 143, 144), (136, 135, 140, 141), (133, 132, 137, 138), (134, 133, 138, 139), (135, 134, 139, 140), (142, 146, 151, 147), (140, 139, 144, 145), (137, 141, 146, 142), (141, 140, 145, 146), (138, 137, 142, 143), (150, 149, 148, 147, 151), (146, 145, 150, 151), (143, 142, 147, 148), (144, 143, 148, 149), (145, 144, 149, 150), (4, 6, 2, 150, 145, 140, 135, 130, 125, 120, 115, 110, 105, 100, 95, 90, 85, 80, 75, 70, 65)])
me_cube_012.polygons.foreach_set('material_index', [0, 0, 0, 0, 0, 0, 0, 0, 0, 0, 0, 0, 0, 0, 0, 0, 0, 0, 0, 0, 0, 0, 0, 0, 0, 0, 0, 0, 0, 0, 0, 0, 0, 0, 0, 0, 0, 0, 0, 0, 0, 0, 0, 0, 0, 0, 0, 0, 0, 0, 0, 0, 0, 0, 0, 0, 0, 0, 0, 0, 0, 0, 0, 0, 0, 0, 0, 0, 0, 0, 0, 0, 0, 0, 0, 0, 0, 0, 0, 0, 0, 0, 0, 0, 0, 0, 0, 0, 0, 0, 0, 0, 0, 0, 0, 0, 0, 0, 0, 0, 0, 0, 0, 0, 0, 0, 0, 0, 0, 0, 0, 0, 0, 0, 0, 0, 0, 0, 0, 0, 0, 0, 0, 0, 0, 0, 0, 0, 0, 0, 0, 0, 0, 0, 0, 0, 0, 0, 0, 0, 1])
me_cube_012.materials.append(mat_branco)
me_cube_012.materials.append(mat_chao)
me_cube_012.use_remesh_preserve_volume = False
me_cube_012.use_remesh_preserve_attributes = False
me_cube_012.use_mirror_vertex_groups = False
me_cube_012.update()

# ---- objects
ob_plane_002 = bpy.data.objects.new('Plane.002', me_plane_003)
ob_plane = bpy.data.objects.new('Plane', me_plane_001)
ob_cube = bpy.data.objects.new('Cube', me_cube_001)
ob_cube_004 = bpy.data.objects.new('Cube.004', me_cube_007)
ob_cube_005 = bpy.data.objects.new('Cube.005', me_cube_008)
ob_cube_003 = bpy.data.objects.new('Cube.003', me_cube_009)
ob_plane_001 = bpy.data.objects.new('Plane.001', me_plane_002)
ob_cube_006 = bpy.data.objects.new('Cube.006', me_cube_010)
ob_cube_001 = bpy.data.objects.new('Cube.001', me_cube_011)
ob_cube_002 = bpy.data.objects.new('Cube.002', me_cube_012)

# ---- transforms, parenting, visibility, modifiers, constraints
ob_plane_002.location = (35.96, 1.347, -1.496)
ob_plane_002.scale = (3.616, 3.616, 3.616)
ob_plane_002.lineart.crease_threshold = 0.0
ob_plane.location = (35.96, 1.347, -1.496)
ob_plane.scale = (3.616, 3.616, 3.616)
ob_plane.lineart.crease_threshold = 0.0
ob_cube.location = (0.0, 0.0, 0.0)
ob_cube.scale = (1.0, 5.0, 1.0)
ob_cube.lineart.crease_threshold = 0.0
ob_cube_004.location = (0.0, 0.0, 0.0)
ob_cube_004.scale = (1.0, 5.0, 1.0)
ob_cube_004.lineart.crease_threshold = 0.0
ob_cube_005.location = (0.0, 0.0, 0.0)
ob_cube_005.scale = (1.0, 5.0, 1.0)
ob_cube_005.lineart.crease_threshold = 0.0
ob_cube_003.location = (0.0, 0.0, 0.0)
ob_cube_003.scale = (1.0, 5.0, 1.0)
ob_cube_003.lineart.crease_threshold = 0.0
ob_plane_001.location = (46.02, -30.25, 3.572)
ob_plane_001.scale = (4.097, 4.097, 4.097)
ob_plane_001.lineart.crease_threshold = 0.0
ob_cube_006.location = (0.0, 0.0, 0.0)
ob_cube_006.scale = (1.0, 5.0, 1.0)
ob_cube_006.lineart.crease_threshold = 0.0
ob_cube_001.location = (0.0, 0.0, 0.0)
ob_cube_001.scale = (1.0, 5.0, 1.0)
ob_cube_001.lineart.crease_threshold = 0.0
ob_cube_002.location = (0.0, 0.0, 0.0)
ob_cube_002.scale = (1.0, 5.0, 1.0)
ob_cube_002.lineart.crease_threshold = 0.0

# ---- collection membership
col_collection_1.objects.link(ob_plane_002)
col_collection_1.objects.link(ob_plane)
col_collection_1.objects.link(ob_cube)
col_collection_1.objects.link(ob_cube_004)
col_collection_1.objects.link(ob_cube_005)
col_collection_1.objects.link(ob_cube_003)
col_collection_1.objects.link(ob_plane_001)
col_collection_1.objects.link(ob_cube_006)
col_collection_1.objects.link(ob_cube_001)
col_collection_1.objects.link(ob_cube_002)

# ---- scene / render settings (as saved in the file)
scene.frame_start = 1; scene.frame_end = 30; scene.frame_set(1)
scene.render.engine = 'BLENDER_EEVEE_NEXT'
scene.render.resolution_percentage = 50
scene.render.fps = 30
scene.render.dither_intensity = 0.0
scene.cycles.use_denoising = False
scene.cycles.samples = 128
scene.cycles.sampling_pattern = 'TABULATED_SOBOL'
scene.cycles.use_adaptive_sampling = False
scene.cycles.use_light_tree = False
scene.cycles.blur_glossy = 0.0
scene.cycles.sample_clamp_indirect = 0.0
scene.view_settings.view_transform = 'Standard'
bpy.context.view_layer.update()

# ---- added for rendering (the .blend has no active camera and no usable light): camera, sun
cam_auto = bpy.data.cameras.new('AutoCamera')
cam_auto.lens = 50.0
cam_auto.sensor_width = 36.0
cam_auto.clip_end = 1438.2
ob_auto_camera = bpy.data.objects.new('AutoCamera', cam_auto)
scene.collection.objects.link(ob_auto_camera)
ob_auto_camera.location = (111.096, -110.572, 68.9442)
ob_auto_camera.rotation_euler = (1.09748, -7.21219e-08, 0.694738)
scene.camera = ob_auto_camera
light_auto_sun = bpy.data.lights.new('AutoSun', 'SUN')
light_auto_sun.energy = 3.0
light_auto_sun.angle = 0.0523599
ob_auto_sun = bpy.data.objects.new('AutoSun', light_auto_sun)
scene.collection.objects.link(ob_auto_sun)
ob_auto_sun.rotation_euler = (0.872665, 0.174533, 0.523599)
bpy.context.view_layer.update()
